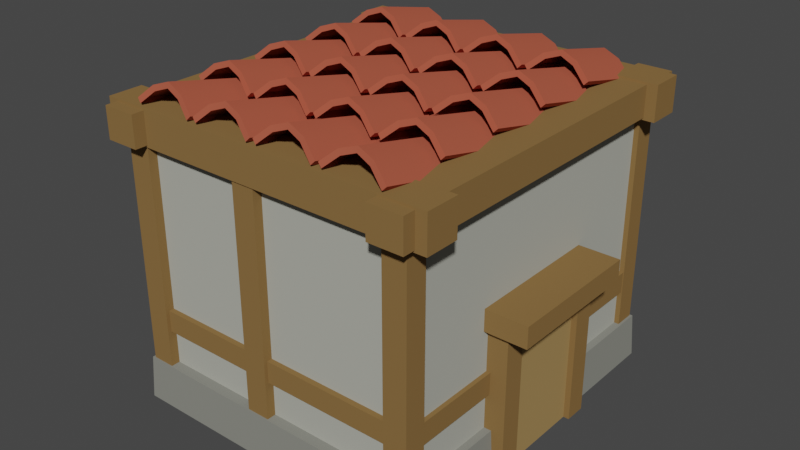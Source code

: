 # Source: Houses_SecondAge_3_Level1.blend  (saved by Blender 3.0.42; exported with 4.5.12 LTS)
import bpy
from mathutils import Matrix  # noqa: F401  (used for matrix-valued properties, if any)

bpy.ops.wm.read_factory_settings(use_empty=True)
scene = bpy.context.scene
scene.name = 'Scene'

# ---- collections
col_collection = bpy.data.collections.new('Collection'); scene.collection.children.link(col_collection)

# ---- materials (node trees are filled in below, after node groups)
mat_main = bpy.data.materials.new('Main')
mat_main.alpha_threshold = 0.0
mat_main.use_transparent_shadow = False
mat_main.diffuse_color = (0.4385, 0.09992, 0.05886, 1.0)
mat_main.roughness = 0.5
mat_walls = bpy.data.materials.new('Walls')
mat_walls.alpha_threshold = 0.0
mat_walls.use_transparent_shadow = False
mat_walls.diffuse_color = (0.4352, 0.4385, 0.3826, 1.0)
mat_walls.roughness = 0.5
mat_stone = bpy.data.materials.new('Stone')
mat_stone.alpha_threshold = 0.0
mat_stone.use_transparent_shadow = False
mat_stone.diffuse_color = (0.2444, 0.2462, 0.2155, 1.0)
mat_stone.roughness = 0.5
mat_wood = bpy.data.materials.new('Wood')
mat_wood.alpha_threshold = 0.0
mat_wood.use_transparent_shadow = False
mat_wood.diffuse_color = (0.2462, 0.1444, 0.0538, 1.0)
mat_wood.roughness = 0.5
mat_wood_light = bpy.data.materials.new('Wood_Light')
mat_wood_light.alpha_threshold = 0.0
mat_wood_light.use_transparent_shadow = False
mat_wood_light.diffuse_color = (0.3757, 0.2432, 0.09746, 1.0)
mat_wood_light.roughness = 0.5

# ---- node groups
ng_auto_smooth = bpy.data.node_groups.new('Auto Smooth', 'GeometryNodeTree')
_s = ng_auto_smooth.interface.new_socket(name='Geometry', in_out='OUTPUT', socket_type='NodeSocketGeometry')
_s = ng_auto_smooth.interface.new_socket(name='Geometry', in_out='INPUT', socket_type='NodeSocketGeometry')
_s = ng_auto_smooth.interface.new_socket(name='Angle', in_out='INPUT', socket_type='NodeSocketFloat')
_s.subtype = 'ANGLE'
_s.min_value = 0.0
_s.max_value = 3.142
ng_auto_smooth.is_modifier = True
_N = ng_auto_smooth.nodes; _L = ng_auto_smooth.links
n0 = _N.new('NodeGroupOutput'); n0.name = 'Group Output'; n0.location = (480, -100)
n1 = _N.new('NodeGroupInput'); n1.name = 'Group Input'; n1.location = (-420, -300)
n2 = _N.new('NodeGroupInput'); n2.name = 'Group Input.001'; n2.location = (-60, -100)
n3 = _N.new('GeometryNodeSetShadeSmooth'); n3.name = 'Set Shade Smooth'; n3.location = (120, -100)
n3.domain = 'EDGE'
n4 = _N.new('GeometryNodeSetShadeSmooth'); n4.name = 'Set Shade Smooth.001'; n4.location = (300, -100)
n5 = _N.new('GeometryNodeInputMeshEdgeAngle'); n5.name = 'Edge Angle'; n5.location = (-420, -220)
n6 = _N.new('GeometryNodeInputEdgeSmooth'); n6.name = 'Is Edge Smooth'; n6.location = (-60, -160)
n7 = _N.new('GeometryNodeInputShadeSmooth'); n7.name = 'Is Face Smooth'; n7.location = (-240, -340)
n8 = _N.new('FunctionNodeBooleanMath'); n8.name = 'Boolean Math'; n8.location = (-60, -220)
n9 = _N.new('FunctionNodeCompare'); n9.name = 'Compare'; n9.location = (-240, -180)
n9.operation = 'LESS_EQUAL'
_L.new(n5.outputs[0], n9.inputs[0])
_L.new(n4.outputs[0], n0.inputs[0])
_L.new(n1.outputs[1], n9.inputs[1])
_L.new(n9.outputs[0], n8.inputs[0])
_L.new(n7.outputs[0], n8.inputs[1])
_L.new(n2.outputs[0], n3.inputs[0])
_L.new(n6.outputs[0], n3.inputs[1])
_L.new(n3.outputs[0], n4.inputs[0])
_L.new(n8.outputs[0], n3.inputs[2])
n0.is_active_output = True

# ---- material node trees

# ---- world
world_world = bpy.data.worlds.new('World'); scene.world = world_world
world_world.use_nodes = True; world_world.node_tree.nodes.clear()
_N = world_world.node_tree.nodes; _L = world_world.node_tree.links
n0 = _N.new('ShaderNodeOutputWorld'); n0.name = 'World Output'; n0.location = (300, 300)
n1 = _N.new('ShaderNodeBackground'); n1.name = 'Background'; n1.location = (10, 300)
n1.inputs[0].default_value = (0.05088, 0.05088, 0.05088, 1.0)
_L.new(n1.outputs[0], n0.inputs[0])
n0.is_active_output = True
world_world.color = (0.05088, 0.05088, 0.05088)
world_world.use_sun_shadow = False
world_world.sun_shadow_jitter_overblur = 0.0

# ---- meshes
me_cube_005 = bpy.data.meshes.new('Cube.005')
me_cube_005.from_pydata([(0.5894, 0.1459, 0.4889), (0.02832, 0.1459, 0.4889), (0.5894, 0.1531, 0.531), (0.02832, 0.1531, 0.531), (0.04565, 0.16, 0.05571), (0.04565, 0.16, 0.5028), (0.572, 0.16, 0.05571), (0.572, 0.16, 0.5028), (0.03227, 0.1414, 0.08125), (0.5854, 0.1414, 0.08125), (0.02734, 0.1381, 0.001531), (0.5903, 0.1381, 0.001531), (0.02832, 0.457, 0.488), (0.5894, 0.457, 0.488), (0.02832, 0.457, 0.531), (0.5894, 0.457, 0.531), (0.5894, 0.7681, 0.4889), (0.02832, 0.7681, 0.4889), (0.5894, 0.7609, 0.531), (0.02832, 0.7609, 0.531), (0.04565, 0.754, 0.05571), (0.04565, 0.754, 0.5028), (0.572, 0.754, 0.05571), (0.572, 0.754, 0.5028), (0.04565, 0.457, 0.05571), (0.04565, 0.457, 0.5028), (0.572, 0.457, 0.05571), (0.572, 0.457, 0.5028), (0.03227, 0.7726, 0.08125), (0.5854, 0.7726, 0.08125), (0.02734, 0.7759, 0.001531), (0.5903, 0.7759, 0.001531), (0.03227, 0.457, 0.08125), (0.5854, 0.457, 0.08125), (0.02734, 0.457, 0.001531), (0.5903, 0.457, 0.001531), (0.009447, 0.341, 0.2732), (0.009447, 0.341, 0.001981), (0.009447, 0.3796, 0.2732), (0.009447, 0.3796, 0.001981), (0.05084, 0.341, 0.2732), (0.05084, 0.341, 0.001981), (0.05084, 0.3796, 0.2732), (0.05084, 0.3796, 0.001981), (-0.02941, 0.3305, 0.297), (0.06355, 0.3305, 0.297), (-0.02941, 0.3305, 0.2588), (0.06355, 0.3305, 0.2588), (0.6082, 0.341, 0.2732), (0.6082, 0.341, 0.001981), (0.6082, 0.3796, 0.2732), (0.6082, 0.3796, 0.001981), (0.5668, 0.341, 0.2732), (0.5668, 0.341, 0.001981), (0.5668, 0.3796, 0.2732), (0.5668, 0.3796, 0.001981), (0.6471, 0.3305, 0.297), (0.5541, 0.3305, 0.297), (0.6471, 0.3305, 0.2588), (0.5541, 0.3305, 0.2588), (0.009447, 0.573, 0.2732), (0.009447, 0.573, 0.001981), (0.009447, 0.5344, 0.2732), (0.009447, 0.5344, 0.001981), (0.05084, 0.573, 0.2732), (0.05084, 0.573, 0.001981), (0.05084, 0.5344, 0.2732), (0.05084, 0.5344, 0.001981), (-0.02941, 0.5835, 0.297), (-0.02941, 0.457, 0.297), (0.06355, 0.5835, 0.297), (0.06355, 0.457, 0.297), (-0.02941, 0.5835, 0.2588), (-0.02941, 0.457, 0.2588), (0.06355, 0.5835, 0.2588), (0.06355, 0.457, 0.2588), (0.6082, 0.573, 0.2732), (0.6082, 0.573, 0.001981), (0.6082, 0.5344, 0.2732), (0.6082, 0.5344, 0.001981), (0.5668, 0.573, 0.2732), (0.5668, 0.573, 0.001981), (0.5668, 0.5344, 0.2732), (0.5668, 0.5344, 0.001981), (0.6471, 0.5835, 0.297), (0.6471, 0.457, 0.297), (0.5541, 0.5835, 0.297), (0.5541, 0.457, 0.297), (0.6471, 0.5835, 0.2588), (0.6471, 0.457, 0.2588), (0.5541, 0.5835, 0.2588), (0.5541, 0.457, 0.2588), (0.03663, 0.1436, 0.5068), (0.03663, 0.1436, 0.04751), (0.03663, 0.1826, 0.5068), (0.03663, 0.1826, 0.04751), (0.07845, 0.1436, 0.5068), (0.07845, 0.1436, 0.04751), (0.07845, 0.1826, 0.5068), (0.07845, 0.1826, 0.04751), (0.01983, 0.3737, 0.2622), (0.01983, 0.3737, 0.001981), (0.05253, 0.3737, 0.2622), (0.05253, 0.3737, 0.001981), (0.0217, 0.1187, 0.4793), (0.0217, 0.1187, 0.535), (0.08275, 0.1187, 0.4793), (0.08275, 0.1187, 0.535), (0.002442, 0.1408, 0.5387), (0.002442, 0.1408, 0.4756), (0.002442, 0.2018, 0.5387), (0.002442, 0.2018, 0.4756), (0.03817, 0.1736, 0.1458), (0.03817, 0.3502, 0.1458), (0.03817, 0.1736, 0.1848), (0.03817, 0.3502, 0.1848), (0.07998, 0.1736, 0.1458), (0.07998, 0.3502, 0.1458), (0.07998, 0.1736, 0.1848), (0.07998, 0.3502, 0.1848), (0.0719, 0.1503, 0.1458), (0.0719, 0.1503, 0.1848), (0.0719, 0.1921, 0.1458), (0.0719, 0.1921, 0.1848), (0.2629, 0.1436, 0.5068), (0.2629, 0.1436, 0.04751), (0.2629, 0.1826, 0.5068), (0.2629, 0.1826, 0.04751), (0.3047, 0.1436, 0.5068), (0.3047, 0.1436, 0.04751), (0.3047, 0.1826, 0.5068), (0.3047, 0.1826, 0.04751), (0.581, 0.1436, 0.5068), (0.581, 0.1436, 0.04751), (0.581, 0.1826, 0.5068), (0.581, 0.1826, 0.04751), (0.5392, 0.1436, 0.5068), (0.5392, 0.1436, 0.04751), (0.5392, 0.1826, 0.5068), (0.5392, 0.1826, 0.04751), (0.5978, 0.3737, 0.2622), (0.5978, 0.3737, 0.001981), (0.5652, 0.3737, 0.2622), (0.5652, 0.3737, 0.001981), (0.596, 0.1187, 0.4793), (0.596, 0.1187, 0.535), (0.5349, 0.1187, 0.4793), (0.5349, 0.1187, 0.535), (0.6152, 0.1408, 0.5387), (0.6152, 0.1408, 0.4756), (0.6152, 0.2018, 0.5387), (0.6152, 0.2018, 0.4756), (0.5795, 0.1736, 0.1458), (0.5795, 0.3502, 0.1458), (0.5795, 0.1736, 0.1848), (0.5795, 0.3502, 0.1848), (0.5377, 0.1736, 0.1458), (0.5377, 0.3502, 0.1458), (0.5377, 0.1736, 0.1848), (0.5377, 0.3502, 0.1848), (0.5458, 0.1503, 0.1458), (0.5458, 0.1503, 0.1848), (0.5458, 0.1921, 0.1458), (0.5458, 0.1921, 0.1848), (0.03663, 0.7704, 0.5068), (0.03663, 0.7704, 0.04751), (0.03663, 0.7314, 0.5068), (0.03663, 0.7314, 0.04751), (0.07845, 0.7704, 0.5068), (0.07845, 0.7704, 0.04751), (0.07845, 0.7314, 0.5068), (0.07845, 0.7314, 0.04751), (0.01983, 0.5403, 0.2622), (0.01983, 0.5403, 0.001981), (0.01983, 0.457, 0.2622), (0.01983, 0.457, 0.001981), (0.05253, 0.5403, 0.2622), (0.05253, 0.5403, 0.001981), (0.05253, 0.457, 0.2622), (0.05253, 0.457, 0.001981), (0.0217, 0.7952, 0.4793), (0.0217, 0.457, 0.4793), (0.0217, 0.7952, 0.535), (0.0217, 0.457, 0.535), (0.08275, 0.7952, 0.4793), (0.08275, 0.457, 0.4793), (0.08275, 0.7952, 0.535), (0.08275, 0.457, 0.535), (0.002442, 0.7732, 0.5387), (0.002442, 0.7732, 0.4756), (0.002442, 0.7122, 0.5387), (0.002442, 0.7122, 0.4756), (0.03817, 0.7404, 0.1458), (0.03817, 0.5638, 0.1458), (0.03817, 0.7404, 0.1848), (0.03817, 0.5638, 0.1848), (0.07998, 0.7404, 0.1458), (0.07998, 0.5638, 0.1458), (0.07998, 0.7404, 0.1848), (0.07998, 0.5638, 0.1848), (0.0719, 0.7637, 0.1458), (0.0719, 0.7637, 0.1848), (0.0719, 0.7219, 0.1458), (0.0719, 0.7219, 0.1848), (0.2644, 0.7704, 0.5068), (0.2644, 0.7704, 0.04751), (0.2644, 0.7314, 0.5068), (0.2644, 0.7314, 0.04751), (0.3062, 0.7704, 0.5068), (0.3062, 0.7704, 0.04751), (0.3062, 0.7314, 0.5068), (0.3062, 0.7314, 0.04751), (0.581, 0.7704, 0.5068), (0.581, 0.7704, 0.04751), (0.581, 0.7314, 0.5068), (0.581, 0.7314, 0.04751), (0.5392, 0.7704, 0.5068), (0.5392, 0.7704, 0.04751), (0.5392, 0.7314, 0.5068), (0.5392, 0.7314, 0.04751), (0.5978, 0.5403, 0.2622), (0.5978, 0.5403, 0.001981), (0.5978, 0.457, 0.2622), (0.5978, 0.457, 0.001981), (0.5652, 0.5403, 0.2622), (0.5652, 0.5403, 0.001981), (0.5652, 0.457, 0.2622), (0.5652, 0.457, 0.001981), (0.596, 0.7952, 0.4793), (0.596, 0.457, 0.4793), (0.596, 0.7952, 0.535), (0.596, 0.457, 0.535), (0.5349, 0.7952, 0.4793), (0.5349, 0.457, 0.4793), (0.5349, 0.7952, 0.535), (0.5349, 0.457, 0.535), (0.6152, 0.7732, 0.5387), (0.6152, 0.7732, 0.4756), (0.6152, 0.7122, 0.5387), (0.6152, 0.7122, 0.4756), (0.5795, 0.7404, 0.1458), (0.5795, 0.5638, 0.1458), (0.5795, 0.7404, 0.1848), (0.5795, 0.5638, 0.1848), (0.5377, 0.7404, 0.1458), (0.5377, 0.5638, 0.1458), (0.5377, 0.7404, 0.1848), (0.5377, 0.5638, 0.1848), (0.5458, 0.7637, 0.1458), (0.5458, 0.7637, 0.1848), (0.5458, 0.7219, 0.1458), (0.5458, 0.7219, 0.1848), (0.02457, 0.482, 0.2691), (0.01329, 0.4814, 0.2691), (0.02458, 0.4807, 0.0004618), (0.0133, 0.4811, 0.0004618), (0.02472, 0.464, 0.2691), (0.01344, 0.4634, 0.2691), (0.01344, 0.4631, 0.0004618), (0.02473, 0.4626, 0.0004618), (0.02513, 0.4118, 0.2691), (0.01385, 0.4117, 0.2691), (0.02515, 0.4094, 0.0004618), (0.01387, 0.4093, 0.0004618), (0.02535, 0.3844, 0.2691), (0.01407, 0.3843, 0.2691), (0.01409, 0.382, 0.0004618), (0.02537, 0.382, 0.0004618), (0.01362, 0.4402, 0.0004618), (0.01362, 0.4406, 0.2691), (0.01347, 0.46, 0.0004618), (0.01346, 0.4604, 0.2691), (0.01384, 0.4135, 0.0004618), (0.01383, 0.414, 0.2691), (0.01364, 0.4384, 0.0004618), (0.01363, 0.439, 0.2691), (0.02372, 0.4406, 0.2691), (0.02372, 0.4402, 0.0004618), (0.02356, 0.4605, 0.2691), (0.02357, 0.4601, 0.0004618), (0.02393, 0.414, 0.2691), (0.02394, 0.4135, 0.0004618), (0.02373, 0.439, 0.2691), (0.02374, 0.4385, 0.0004618), (0.02513, 0.5094, 0.2691), (0.01385, 0.5094, 0.2691), (0.02515, 0.5074, 0.0004618), (0.01387, 0.5073, 0.0004618), (0.02535, 0.4855, 0.2691), (0.01407, 0.4854, 0.2691), (0.01409, 0.4834, 0.0004618), (0.02537, 0.4834, 0.0004618), (0.01384, 0.5109, 0.0004618), (0.01383, 0.5114, 0.2691), (0.01364, 0.5328, 0.0004618), (0.01363, 0.5332, 0.2691), (0.02393, 0.5114, 0.2691), (0.02394, 0.511, 0.0004618), (0.02373, 0.5333, 0.2691), (0.02374, 0.5328, 0.0004618), (0.06835, 0.7451, 0.5272), (0.06835, 0.6138, 0.5574), (0.184, 0.7453, 0.526), (0.184, 0.614, 0.5562), (0.09557, 0.754, 0.5504), (0.1566, 0.7542, 0.55), (0.1261, 0.7582, 0.5611), (0.1566, 0.6228, 0.5802), (0.09557, 0.6226, 0.5806), (0.1261, 0.6268, 0.5913), (0.06835, 0.6277, 0.5256), (0.06835, 0.4963, 0.5558), (0.184, 0.6279, 0.5244), (0.184, 0.4965, 0.5546), (0.09557, 0.6366, 0.5488), (0.1566, 0.6368, 0.5484), (0.1261, 0.6408, 0.5595), (0.1566, 0.5054, 0.5786), (0.09557, 0.5052, 0.579), (0.1261, 0.5094, 0.5897), (0.06835, 0.5103, 0.524), (0.06835, 0.3789, 0.5543), (0.184, 0.5105, 0.5228), (0.184, 0.3791, 0.553), (0.09557, 0.5192, 0.5472), (0.1566, 0.5194, 0.5468), (0.1261, 0.5234, 0.5579), (0.1566, 0.388, 0.577), (0.09557, 0.3878, 0.5774), (0.1261, 0.392, 0.5881), (0.06835, 0.3929, 0.5224), (0.06835, 0.2615, 0.5527), (0.184, 0.3931, 0.5212), (0.184, 0.2617, 0.5515), (0.09557, 0.4018, 0.5456), (0.1566, 0.402, 0.5452), (0.1261, 0.406, 0.5563), (0.1566, 0.2706, 0.5754), (0.09557, 0.2704, 0.5758), (0.1261, 0.2746, 0.5865), (0.06835, 0.2755, 0.5208), (0.06835, 0.1441, 0.5511), (0.184, 0.2757, 0.5196), (0.184, 0.1443, 0.5499), (0.09557, 0.2844, 0.544), (0.1566, 0.2845, 0.5436), (0.1261, 0.2885, 0.5547), (0.1566, 0.1532, 0.5738), (0.09557, 0.153, 0.5742), (0.1261, 0.1572, 0.5849), (0.1898, 0.7451, 0.5272), (0.1898, 0.6138, 0.5574), (0.3055, 0.7453, 0.526), (0.3055, 0.614, 0.5562), (0.217, 0.754, 0.5504), (0.278, 0.7542, 0.55), (0.2476, 0.7582, 0.5611), (0.278, 0.6228, 0.5802), (0.217, 0.6226, 0.5806), (0.2476, 0.6268, 0.5913), (0.1898, 0.6277, 0.5256), (0.1898, 0.4963, 0.5558), (0.3055, 0.6279, 0.5244), (0.3055, 0.4965, 0.5546), (0.217, 0.6366, 0.5488), (0.278, 0.6368, 0.5484), (0.2476, 0.6408, 0.5595), (0.278, 0.5054, 0.5786), (0.217, 0.5052, 0.579), (0.2476, 0.5094, 0.5897), (0.1898, 0.5103, 0.524), (0.1898, 0.3789, 0.5543), (0.3055, 0.5105, 0.5228), (0.3055, 0.3791, 0.553), (0.217, 0.5192, 0.5472), (0.278, 0.5194, 0.5468), (0.2476, 0.5234, 0.5579), (0.278, 0.388, 0.577), (0.217, 0.3878, 0.5774), (0.2476, 0.392, 0.5881), (0.1898, 0.3929, 0.5224), (0.1898, 0.2615, 0.5527), (0.3055, 0.3931, 0.5212), (0.3055, 0.2617, 0.5515), (0.217, 0.4018, 0.5456), (0.278, 0.402, 0.5452), (0.2476, 0.406, 0.5563), (0.278, 0.2706, 0.5754), (0.217, 0.2704, 0.5758), (0.2476, 0.2746, 0.5865), (0.1898, 0.2755, 0.5208), (0.1898, 0.1441, 0.5511), (0.3055, 0.2757, 0.5196), (0.3055, 0.1443, 0.5499), (0.217, 0.2844, 0.544), (0.278, 0.2845, 0.5436), (0.2476, 0.2885, 0.5547), (0.278, 0.1532, 0.5738), (0.217, 0.153, 0.5742), (0.2476, 0.1572, 0.5849), (0.3113, 0.7451, 0.5272), (0.3113, 0.6138, 0.5574), (0.427, 0.7453, 0.526), (0.427, 0.614, 0.5562), (0.3385, 0.754, 0.5504), (0.3995, 0.7542, 0.55), (0.3691, 0.7582, 0.5611), (0.3995, 0.6228, 0.5802), (0.3385, 0.6226, 0.5806), (0.3691, 0.6268, 0.5913), (0.3113, 0.6277, 0.5256), (0.3113, 0.4963, 0.5558), (0.427, 0.6279, 0.5244), (0.427, 0.4965, 0.5546), (0.3385, 0.6366, 0.5488), (0.3995, 0.6368, 0.5484), (0.3691, 0.6408, 0.5595), (0.3995, 0.5054, 0.5786), (0.3385, 0.5052, 0.579), (0.3691, 0.5094, 0.5897), (0.3113, 0.5103, 0.524), (0.3113, 0.3789, 0.5543), (0.427, 0.5105, 0.5228), (0.427, 0.3791, 0.553), (0.3385, 0.5192, 0.5472), (0.3995, 0.5194, 0.5468), (0.3691, 0.5234, 0.5579), (0.3995, 0.388, 0.577), (0.3385, 0.3878, 0.5774), (0.3691, 0.392, 0.5881), (0.3113, 0.3929, 0.5224), (0.3113, 0.2615, 0.5527), (0.427, 0.3931, 0.5212), (0.427, 0.2617, 0.5515), (0.3385, 0.4018, 0.5456), (0.3995, 0.402, 0.5452), (0.3691, 0.406, 0.5563), (0.3995, 0.2706, 0.5754), (0.3385, 0.2704, 0.5758), (0.3691, 0.2746, 0.5865), (0.3113, 0.2755, 0.5208), (0.3113, 0.1441, 0.5511), (0.427, 0.2757, 0.5196), (0.427, 0.1443, 0.5499), (0.3385, 0.2844, 0.544), (0.3995, 0.2845, 0.5436), (0.3691, 0.2885, 0.5547), (0.3995, 0.1532, 0.5738), (0.3385, 0.153, 0.5742), (0.3691, 0.1572, 0.5849), (0.4328, 0.7451, 0.5272), (0.4328, 0.6138, 0.5574), (0.5485, 0.7453, 0.526), (0.5485, 0.614, 0.5562), (0.46, 0.754, 0.5504), (0.521, 0.7542, 0.55), (0.4906, 0.7582, 0.5611), (0.521, 0.6228, 0.5802), (0.46, 0.6226, 0.5806), (0.4906, 0.6268, 0.5913), (0.4328, 0.6277, 0.5256), (0.4328, 0.4963, 0.5558), (0.5485, 0.6279, 0.5244), (0.5485, 0.4965, 0.5546), (0.46, 0.6366, 0.5488), (0.521, 0.6368, 0.5484), (0.4906, 0.6408, 0.5595), (0.521, 0.5054, 0.5786), (0.46, 0.5052, 0.579), (0.4906, 0.5094, 0.5897), (0.4328, 0.5103, 0.524), (0.4328, 0.3789, 0.5543), (0.5485, 0.5105, 0.5228), (0.5485, 0.3791, 0.553), (0.46, 0.5192, 0.5472), (0.521, 0.5194, 0.5468), (0.4906, 0.5234, 0.5579), (0.521, 0.388, 0.577), (0.46, 0.3878, 0.5774), (0.4906, 0.392, 0.5881), (0.4328, 0.3929, 0.5224), (0.4328, 0.2615, 0.5527), (0.5485, 0.3931, 0.5212), (0.5485, 0.2617, 0.5515), (0.46, 0.4018, 0.5456), (0.521, 0.402, 0.5452), (0.4906, 0.406, 0.5563), (0.521, 0.2706, 0.5754), (0.46, 0.2704, 0.5758), (0.4906, 0.2746, 0.5865), (0.4328, 0.2755, 0.5208), (0.4328, 0.1441, 0.5511), (0.5485, 0.2757, 0.5196), (0.5485, 0.1443, 0.5499), (0.46, 0.2844, 0.544), (0.521, 0.2845, 0.5436), (0.4906, 0.2885, 0.5547), (0.521, 0.1532, 0.5738), (0.46, 0.153, 0.5742), (0.4906, 0.1572, 0.5849), (0.07505, 0.7435, 0.52), (0.07505, 0.6121, 0.5502), (0.1773, 0.7437, 0.5188), (0.1773, 0.6123, 0.5491), (0.1007, 0.7521, 0.542), (0.1513, 0.7523, 0.5417), (0.1261, 0.756, 0.5513), (0.1512, 0.6209, 0.572), (0.1008, 0.6207, 0.5723), (0.1261, 0.6246, 0.5816), (0.07505, 0.6261, 0.5184), (0.07505, 0.4947, 0.5486), (0.1773, 0.6263, 0.5172), (0.1773, 0.4949, 0.5475), (0.1007, 0.6347, 0.5404), (0.1513, 0.6349, 0.5401), (0.1261, 0.6386, 0.5497), (0.1512, 0.5035, 0.5704), (0.1008, 0.5033, 0.5707), (0.1261, 0.5072, 0.58), (0.07505, 0.5086, 0.5168), (0.07505, 0.3773, 0.547), (0.1773, 0.5089, 0.5157), (0.1773, 0.3775, 0.5459), (0.1007, 0.5173, 0.5388), (0.1513, 0.5175, 0.5385), (0.1261, 0.5211, 0.5481), (0.1512, 0.3861, 0.5688), (0.1008, 0.3859, 0.5691), (0.1261, 0.3898, 0.5784), (0.07505, 0.3912, 0.5152), (0.07505, 0.2598, 0.5454), (0.1773, 0.3914, 0.5141), (0.1773, 0.2601, 0.5443), (0.1007, 0.3998, 0.5372), (0.1513, 0.4001, 0.5369), (0.1261, 0.4037, 0.5466), (0.1512, 0.2687, 0.5672), (0.1008, 0.2685, 0.5676), (0.1261, 0.2723, 0.5768), (0.07505, 0.2738, 0.5136), (0.07505, 0.1424, 0.5438), (0.1773, 0.274, 0.5125), (0.1773, 0.1426, 0.5427), (0.1007, 0.2824, 0.5356), (0.1513, 0.2826, 0.5353), (0.1261, 0.2863, 0.545), (0.1512, 0.1513, 0.5656), (0.1008, 0.1511, 0.566), (0.1261, 0.1549, 0.5752), (0.1965, 0.7435, 0.52), (0.1965, 0.6121, 0.5502), (0.2987, 0.7437, 0.5188), (0.2987, 0.6123, 0.5491), (0.2222, 0.7521, 0.542), (0.2728, 0.7523, 0.5417), (0.2475, 0.756, 0.5513), (0.2727, 0.6209, 0.572), (0.2223, 0.6207, 0.5723), (0.2476, 0.6246, 0.5816), (0.1965, 0.6261, 0.5184), (0.1965, 0.4947, 0.5486), (0.2987, 0.6263, 0.5172), (0.2987, 0.4949, 0.5475), (0.2222, 0.6347, 0.5404), (0.2728, 0.6349, 0.5401), (0.2475, 0.6386, 0.5497), (0.2727, 0.5035, 0.5704), (0.2223, 0.5033, 0.5707), (0.2476, 0.5072, 0.58), (0.1965, 0.5086, 0.5168), (0.1965, 0.3773, 0.547), (0.2987, 0.5089, 0.5157), (0.2987, 0.3775, 0.5459), (0.2222, 0.5173, 0.5388), (0.2728, 0.5175, 0.5385), (0.2475, 0.5211, 0.5481), (0.2727, 0.3861, 0.5688), (0.2223, 0.3859, 0.5691), (0.2476, 0.3898, 0.5784), (0.1965, 0.3912, 0.5152), (0.1965, 0.2598, 0.5454), (0.2987, 0.3914, 0.5141), (0.2987, 0.2601, 0.5443), (0.2222, 0.3998, 0.5372), (0.2728, 0.4001, 0.5369), (0.2475, 0.4037, 0.5466), (0.2727, 0.2687, 0.5672), (0.2223, 0.2685, 0.5676), (0.2476, 0.2723, 0.5768), (0.1965, 0.2738, 0.5136), (0.1965, 0.1424, 0.5438), (0.2987, 0.274, 0.5125), (0.2987, 0.1426, 0.5427), (0.2222, 0.2824, 0.5356), (0.2728, 0.2826, 0.5353), (0.2475, 0.2863, 0.545), (0.2727, 0.1513, 0.5656), (0.2223, 0.1511, 0.566), (0.2476, 0.1549, 0.5752), (0.318, 0.7435, 0.52), (0.318, 0.6121, 0.5502), (0.4202, 0.7437, 0.5188), (0.4202, 0.6123, 0.5491), (0.3436, 0.7521, 0.542), (0.3943, 0.7523, 0.5417), (0.369, 0.756, 0.5513), (0.3942, 0.6209, 0.572), (0.3438, 0.6207, 0.5723), (0.369, 0.6246, 0.5816), (0.318, 0.6261, 0.5184), (0.318, 0.4947, 0.5486), (0.4202, 0.6263, 0.5172), (0.4202, 0.4949, 0.5475), (0.3436, 0.6347, 0.5404), (0.3943, 0.6349, 0.5401), (0.369, 0.6386, 0.5497), (0.3942, 0.5035, 0.5704), (0.3438, 0.5033, 0.5707), (0.369, 0.5072, 0.58), (0.318, 0.5086, 0.5168), (0.318, 0.3773, 0.547), (0.4202, 0.5089, 0.5157), (0.4202, 0.3775, 0.5459), (0.3436, 0.5173, 0.5388), (0.3943, 0.5175, 0.5385), (0.369, 0.5211, 0.5481), (0.3942, 0.3861, 0.5688), (0.3438, 0.3859, 0.5691), (0.369, 0.3898, 0.5784), (0.318, 0.3912, 0.5152), (0.318, 0.2598, 0.5454), (0.4202, 0.3914, 0.5141), (0.4202, 0.2601, 0.5443), (0.3436, 0.3998, 0.5372), (0.3943, 0.4001, 0.5369), (0.369, 0.4037, 0.5466), (0.3942, 0.2687, 0.5672), (0.3438, 0.2685, 0.5676), (0.369, 0.2723, 0.5768), (0.318, 0.2738, 0.5136), (0.318, 0.1424, 0.5438), (0.4202, 0.274, 0.5125), (0.4202, 0.1426, 0.5427), (0.3436, 0.2824, 0.5356), (0.3943, 0.2826, 0.5353), (0.369, 0.2863, 0.545), (0.3942, 0.1513, 0.5656), (0.3438, 0.1511, 0.566), (0.369, 0.1549, 0.5752), (0.4395, 0.7435, 0.52), (0.4395, 0.6121, 0.5502), (0.5417, 0.7437, 0.5188), (0.5417, 0.6123, 0.5491), (0.4651, 0.7521, 0.542), (0.5158, 0.7523, 0.5417), (0.4905, 0.756, 0.5513), (0.5156, 0.6209, 0.572), (0.4653, 0.6207, 0.5723), (0.4905, 0.6246, 0.5816), (0.4395, 0.6261, 0.5184), (0.4395, 0.4947, 0.5486), (0.5417, 0.6263, 0.5172), (0.5417, 0.4949, 0.5475), (0.4651, 0.6347, 0.5404), (0.5158, 0.6349, 0.5401), (0.4905, 0.6386, 0.5497), (0.5156, 0.5035, 0.5704), (0.4653, 0.5033, 0.5707), (0.4905, 0.5072, 0.58), (0.4395, 0.5086, 0.5168), (0.4395, 0.3773, 0.547), (0.5417, 0.5089, 0.5157), (0.5417, 0.3775, 0.5459), (0.4651, 0.5173, 0.5388), (0.5158, 0.5175, 0.5385), (0.4905, 0.5211, 0.5481), (0.5156, 0.3861, 0.5688), (0.4653, 0.3859, 0.5691), (0.4905, 0.3898, 0.5784), (0.4395, 0.3912, 0.5152), (0.4395, 0.2598, 0.5454), (0.5417, 0.3914, 0.5141), (0.5417, 0.2601, 0.5443), (0.4651, 0.3998, 0.5372), (0.5158, 0.4001, 0.5369), (0.4905, 0.4037, 0.5466), (0.5156, 0.2687, 0.5672), (0.4653, 0.2685, 0.5676), (0.4905, 0.2723, 0.5768), (0.4395, 0.2738, 0.5136), (0.4395, 0.1424, 0.5438), (0.5417, 0.274, 0.5125), (0.5417, 0.1426, 0.5427), (0.4651, 0.2824, 0.5356), (0.5158, 0.2826, 0.5353), (0.4905, 0.2863, 0.545), (0.5156, 0.1513, 0.5656), (0.4653, 0.1511, 0.566), (0.4905, 0.1549, 0.5752)], [], [(14, 3, 2, 15), (15, 2, 0, 13), (12, 1, 3, 14), (13, 0, 1, 12), (26, 27, 7, 6), (6, 7, 5, 4), (24, 26, 6, 4), (4, 5, 25, 24), (34, 35, 11, 10), (33, 9, 11, 35), (9, 8, 10, 11), (32, 8, 9, 33), (8, 32, 34, 10), (1, 0, 2, 3), (14, 15, 18, 19), (15, 13, 16, 18), (12, 14, 19, 17), (13, 12, 17, 16), (26, 22, 23, 27), (22, 20, 21, 23), (24, 20, 22, 26), (20, 24, 25, 21), (34, 30, 31, 35), (33, 35, 31, 29), (29, 31, 30, 28), (32, 33, 29, 28), (28, 30, 34, 32), (17, 19, 18, 16), (37, 36, 38, 39), (41, 43, 42, 40), (39, 43, 41, 37), (37, 41, 40, 36), (36, 40, 42, 38), (38, 42, 43, 39), (44, 45, 71, 69), (46, 73, 75, 47), (45, 47, 75, 71), (44, 46, 47, 45), (69, 73, 46, 44), (49, 51, 50, 48), (53, 52, 54, 55), (51, 49, 53, 55), (49, 48, 52, 53), (48, 50, 54, 52), (50, 51, 55, 54), (56, 85, 87, 57), (58, 59, 91, 89), (57, 87, 91, 59), (56, 57, 59, 58), (85, 56, 58, 89), (61, 63, 62, 60), (65, 64, 66, 67), (63, 61, 65, 67), (61, 60, 64, 65), (60, 62, 66, 64), (62, 63, 67, 66), (68, 69, 71, 70), (72, 74, 75, 73), (70, 71, 75, 74), (68, 70, 74, 72), (69, 68, 72, 73), (77, 76, 78, 79), (81, 83, 82, 80), (79, 83, 81, 77), (77, 81, 80, 76), (76, 80, 82, 78), (78, 82, 83, 79), (84, 86, 87, 85), (88, 89, 91, 90), (86, 90, 91, 87), (84, 88, 90, 86), (85, 89, 88, 84), (93, 92, 94, 95), (97, 99, 98, 96), (95, 99, 97, 93), (93, 97, 96, 92), (92, 96, 98, 94), (94, 98, 99, 95), (101, 100, 174, 175), (103, 179, 178, 102), (175, 179, 103, 101), (101, 103, 102, 100), (100, 102, 178, 174), (181, 104, 105, 183), (185, 187, 107, 106), (181, 185, 106, 104), (105, 107, 187, 183), (160, 161, 121, 120), (105, 104, 106, 107), (151, 149, 109, 111), (148, 150, 110, 108), (110, 111, 109, 108), (113, 112, 114, 115), (117, 119, 118, 116), (113, 117, 116, 112), (114, 118, 119, 115), (162, 122, 123, 163), (160, 120, 122, 162), (121, 161, 163, 123), (237, 189, 188, 236), (150, 151, 111, 110), (125, 124, 126, 127), (129, 131, 130, 128), (127, 131, 129, 125), (125, 129, 128, 124), (124, 128, 130, 126), (126, 130, 131, 127), (133, 135, 134, 132), (137, 136, 138, 139), (135, 133, 137, 139), (133, 132, 136, 137), (132, 134, 138, 136), (134, 135, 139, 138), (141, 223, 222, 140), (143, 142, 226, 227), (223, 141, 143, 227), (141, 140, 142, 143), (140, 222, 226, 142), (229, 231, 145, 144), (233, 146, 147, 235), (229, 144, 146, 233), (145, 231, 235, 147), (145, 147, 146, 144), (150, 148, 149, 151), (153, 155, 154, 152), (157, 156, 158, 159), (153, 152, 156, 157), (154, 155, 159, 158), (165, 167, 166, 164), (169, 168, 170, 171), (167, 165, 169, 171), (165, 164, 168, 169), (164, 166, 170, 168), (166, 167, 171, 170), (173, 175, 174, 172), (177, 176, 178, 179), (175, 173, 177, 179), (173, 172, 176, 177), (172, 174, 178, 176), (181, 183, 182, 180), (185, 184, 186, 187), (181, 180, 184, 185), (182, 183, 187, 186), (248, 200, 201, 249), (182, 186, 184, 180), (239, 191, 189, 237), (236, 188, 190, 238), (190, 188, 189, 191), (193, 195, 194, 192), (197, 196, 198, 199), (193, 192, 196, 197), (194, 195, 199, 198), (250, 251, 203, 202), (248, 250, 202, 200), (203, 251, 249, 201), (238, 190, 191, 239), (205, 207, 206, 204), (209, 208, 210, 211), (207, 205, 209, 211), (205, 204, 208, 209), (204, 206, 210, 208), (206, 207, 211, 210), (213, 212, 214, 215), (217, 219, 218, 216), (215, 219, 217, 213), (213, 217, 216, 212), (212, 216, 218, 214), (214, 218, 219, 215), (221, 220, 222, 223), (225, 227, 226, 224), (223, 227, 225, 221), (221, 225, 224, 220), (220, 224, 226, 222), (229, 228, 230, 231), (233, 235, 234, 232), (229, 233, 232, 228), (230, 234, 235, 231), (230, 228, 232, 234), (238, 239, 237, 236), (241, 240, 242, 243), (245, 247, 246, 244), (241, 245, 244, 240), (242, 246, 247, 243), (149, 148, 108, 109), (254, 255, 253, 252), (259, 256, 257, 258), (255, 258, 257, 253), (262, 263, 261, 260), (267, 264, 265, 266), (263, 266, 265, 261), (269, 271, 270, 268), (273, 275, 274, 272), (268, 277, 276, 269), (275, 282, 283, 274), (271, 278, 279, 270), (272, 281, 280, 273), (286, 287, 285, 284), (291, 288, 289, 290), (287, 290, 289, 285), (293, 295, 294, 292), (295, 298, 299, 294), (292, 297, 296, 293), (305, 307, 303, 302), (307, 305, 306, 309), (309, 306, 304, 308), (300, 301, 308, 304), (315, 317, 313, 312), (317, 315, 316, 319), (319, 316, 314, 318), (310, 311, 318, 314), (325, 327, 323, 322), (327, 325, 326, 329), (329, 326, 324, 328), (320, 321, 328, 324), (335, 337, 333, 332), (337, 335, 336, 339), (339, 336, 334, 338), (330, 331, 338, 334), (345, 347, 343, 342), (347, 345, 346, 349), (349, 346, 344, 348), (340, 341, 348, 344), (355, 357, 353, 352), (357, 355, 356, 359), (359, 356, 354, 358), (350, 351, 358, 354), (365, 367, 363, 362), (367, 365, 366, 369), (369, 366, 364, 368), (360, 361, 368, 364), (375, 377, 373, 372), (377, 375, 376, 379), (379, 376, 374, 378), (370, 371, 378, 374), (385, 387, 383, 382), (387, 385, 386, 389), (389, 386, 384, 388), (380, 381, 388, 384), (395, 397, 393, 392), (397, 395, 396, 399), (399, 396, 394, 398), (390, 391, 398, 394), (405, 407, 403, 402), (407, 405, 406, 409), (409, 406, 404, 408), (400, 401, 408, 404), (415, 417, 413, 412), (417, 415, 416, 419), (419, 416, 414, 418), (410, 411, 418, 414), (425, 427, 423, 422), (427, 425, 426, 429), (429, 426, 424, 428), (420, 421, 428, 424), (435, 437, 433, 432), (437, 435, 436, 439), (439, 436, 434, 438), (430, 431, 438, 434), (445, 447, 443, 442), (447, 445, 446, 449), (449, 446, 444, 448), (440, 441, 448, 444), (455, 457, 453, 452), (457, 455, 456, 459), (459, 456, 454, 458), (450, 451, 458, 454), (465, 467, 463, 462), (467, 465, 466, 469), (469, 466, 464, 468), (460, 461, 468, 464), (475, 477, 473, 472), (477, 475, 476, 479), (479, 476, 474, 478), (470, 471, 478, 474), (485, 487, 483, 482), (487, 485, 486, 489), (489, 486, 484, 488), (480, 481, 488, 484), (495, 497, 493, 492), (497, 495, 496, 499), (499, 496, 494, 498), (490, 491, 498, 494), (301, 300, 500, 501), (302, 303, 503, 502), (307, 309, 509, 507), (306, 305, 505, 506), (309, 308, 508, 509), (304, 306, 506, 504), (300, 304, 504, 500), (308, 301, 501, 508), (305, 302, 502, 505), (303, 307, 507, 503), (311, 310, 510, 511), (312, 313, 513, 512), (317, 319, 519, 517), (316, 315, 515, 516), (319, 318, 518, 519), (314, 316, 516, 514), (310, 314, 514, 510), (318, 311, 511, 518), (315, 312, 512, 515), (313, 317, 517, 513), (321, 320, 520, 521), (322, 323, 523, 522), (327, 329, 529, 527), (326, 325, 525, 526), (329, 328, 528, 529), (324, 326, 526, 524), (320, 324, 524, 520), (328, 321, 521, 528), (325, 322, 522, 525), (323, 327, 527, 523), (331, 330, 530, 531), (332, 333, 533, 532), (337, 339, 539, 537), (336, 335, 535, 536), (339, 338, 538, 539), (334, 336, 536, 534), (330, 334, 534, 530), (338, 331, 531, 538), (335, 332, 532, 535), (333, 337, 537, 533), (341, 340, 540, 541), (342, 343, 543, 542), (347, 349, 549, 547), (346, 345, 545, 546), (349, 348, 548, 549), (344, 346, 546, 544), (340, 344, 544, 540), (348, 341, 541, 548), (345, 342, 542, 545), (343, 347, 547, 543), (351, 350, 550, 551), (352, 353, 553, 552), (357, 359, 559, 557), (356, 355, 555, 556), (359, 358, 558, 559), (354, 356, 556, 554), (350, 354, 554, 550), (358, 351, 551, 558), (355, 352, 552, 555), (353, 357, 557, 553), (361, 360, 560, 561), (362, 363, 563, 562), (367, 369, 569, 567), (366, 365, 565, 566), (369, 368, 568, 569), (364, 366, 566, 564), (360, 364, 564, 560), (368, 361, 561, 568), (365, 362, 562, 565), (363, 367, 567, 563), (371, 370, 570, 571), (372, 373, 573, 572), (377, 379, 579, 577), (376, 375, 575, 576), (379, 378, 578, 579), (374, 376, 576, 574), (370, 374, 574, 570), (378, 371, 571, 578), (375, 372, 572, 575), (373, 377, 577, 573), (381, 380, 580, 581), (382, 383, 583, 582), (387, 389, 589, 587), (386, 385, 585, 586), (389, 388, 588, 589), (384, 386, 586, 584), (380, 384, 584, 580), (388, 381, 581, 588), (385, 382, 582, 585), (383, 387, 587, 583), (391, 390, 590, 591), (392, 393, 593, 592), (397, 399, 599, 597), (396, 395, 595, 596), (399, 398, 598, 599), (394, 396, 596, 594), (390, 394, 594, 590), (398, 391, 591, 598), (395, 392, 592, 595), (393, 397, 597, 593), (401, 400, 600, 601), (402, 403, 603, 602), (407, 409, 609, 607), (406, 405, 605, 606), (409, 408, 608, 609), (404, 406, 606, 604), (400, 404, 604, 600), (408, 401, 601, 608), (405, 402, 602, 605), (403, 407, 607, 603), (411, 410, 610, 611), (412, 413, 613, 612), (417, 419, 619, 617), (416, 415, 615, 616), (419, 418, 618, 619), (414, 416, 616, 614), (410, 414, 614, 610), (418, 411, 611, 618), (415, 412, 612, 615), (413, 417, 617, 613), (421, 420, 620, 621), (422, 423, 623, 622), (427, 429, 629, 627), (426, 425, 625, 626), (429, 428, 628, 629), (424, 426, 626, 624), (420, 424, 624, 620), (428, 421, 621, 628), (425, 422, 622, 625), (423, 427, 627, 623), (431, 430, 630, 631), (432, 433, 633, 632), (437, 439, 639, 637), (436, 435, 635, 636), (439, 438, 638, 639), (434, 436, 636, 634), (430, 434, 634, 630), (438, 431, 631, 638), (435, 432, 632, 635), (433, 437, 637, 633), (441, 440, 640, 641), (442, 443, 643, 642), (447, 449, 649, 647), (446, 445, 645, 646), (449, 448, 648, 649), (444, 446, 646, 644), (440, 444, 644, 640), (448, 441, 641, 648), (445, 442, 642, 645), (443, 447, 647, 643), (451, 450, 650, 651), (452, 453, 653, 652), (457, 459, 659, 657), (456, 455, 655, 656), (459, 458, 658, 659), (454, 456, 656, 654), (450, 454, 654, 650), (458, 451, 651, 658), (455, 452, 652, 655), (453, 457, 657, 653), (461, 460, 660, 661), (462, 463, 663, 662), (467, 469, 669, 667), (466, 465, 665, 666), (469, 468, 668, 669), (464, 466, 666, 664), (460, 464, 664, 660), (468, 461, 661, 668), (465, 462, 662, 665), (463, 467, 667, 663), (471, 470, 670, 671), (472, 473, 673, 672), (477, 479, 679, 677), (476, 475, 675, 676), (479, 478, 678, 679), (474, 476, 676, 674), (470, 474, 674, 670), (478, 471, 671, 678), (475, 472, 672, 675), (473, 477, 677, 673), (481, 480, 680, 681), (482, 483, 683, 682), (487, 489, 689, 687), (486, 485, 685, 686), (489, 488, 688, 689), (484, 486, 686, 684), (480, 484, 684, 680), (488, 481, 681, 688), (485, 482, 682, 685), (483, 487, 687, 683), (491, 490, 690, 691), (492, 493, 693, 692), (497, 499, 699, 697), (496, 495, 695, 696), (499, 498, 698, 699), (494, 496, 696, 694), (490, 494, 694, 690), (498, 491, 691, 698), (495, 492, 692, 695), (493, 497, 697, 693)])
me_cube_005.polygons.foreach_set('use_smooth', [0, 0, 0, 0, 0, 0, 0, 0, 0, 0, 0, 0, 0, 0, 0, 0, 0, 0, 0, 0, 0, 0, 0, 0, 0, 0, 0, 0, 0, 0, 0, 0, 0, 0, 0, 0, 0, 0, 0, 0, 0, 0, 0, 0, 0, 0, 0, 0, 0, 0, 0, 0, 0, 0, 0, 0, 0, 0, 0, 0, 0, 0, 0, 0, 0, 0, 0, 0, 0, 0, 0, 0, 0, 0, 0, 0, 0, 0, 0, 0, 0, 0, 0, 0, 0, 0, 0, 0, 0, 0, 0, 0, 0, 0, 0, 0, 0, 0, 0, 0, 0, 0, 0, 0, 0, 0, 0, 0, 0, 0, 0, 0, 0, 0, 0, 0, 0, 0, 0, 0, 0, 0, 0, 0, 0, 0, 0, 0, 0, 0, 0, 0, 0, 0, 0, 0, 0, 0, 0, 0, 0, 0, 0, 0, 0, 0, 0, 0, 0, 0, 0, 0, 0, 0, 0, 0, 0, 0, 0, 0, 0, 0, 0, 0, 0, 0, 0, 0, 0, 0, 0, 0, 0, 0, 0, 0, 0, 0, 0, 0, 0, 0, 0, 0, 1, 1, 1, 1, 1, 1, 1, 1, 1, 1, 1, 1, 1, 1, 1, 1, 1, 1, 1, 1, 1, 1, 1, 1, 1, 1, 1, 1, 1, 1, 1, 1, 1, 1, 1, 1, 1, 1, 1, 1, 1, 1, 1, 1, 1, 1, 1, 1, 1, 1, 1, 1, 1, 1, 1, 1, 1, 1, 1, 1, 1, 1, 1, 1, 1, 1, 1, 1, 1, 1, 1, 1, 1, 1, 1, 1, 1, 1, 1, 1, 1, 1, 1, 1, 1, 1, 1, 1, 1, 1, 1, 1, 1, 1, 1, 1, 1, 1, 1, 1, 1, 1, 1, 1, 1, 1, 1, 1, 1, 1, 1, 1, 1, 1, 1, 1, 1, 1, 1, 1, 1, 1, 1, 1, 1, 1, 1, 1, 1, 1, 1, 1, 1, 1, 1, 1, 1, 1, 1, 1, 1, 1, 1, 1, 1, 1, 1, 1, 1, 1, 1, 1, 1, 1, 1, 1, 1, 1, 1, 1, 1, 1, 1, 1, 1, 1, 1, 1, 1, 1, 1, 1, 1, 1, 1, 1, 1, 1, 1, 1, 1, 1, 1, 1, 1, 1, 1, 1, 1, 1, 1, 1, 1, 1, 1, 1, 1, 1, 1, 1, 1, 1, 1, 1, 1, 1, 1, 1, 1, 1, 1, 1, 1, 1, 1, 1, 1, 1, 1, 1, 1, 1, 1, 1, 1, 1, 1, 1, 1, 1, 1, 1, 1, 1, 1, 1, 1, 1, 1, 1, 1, 1, 1, 1, 1, 1, 1, 1, 1, 1, 1, 1, 1, 1, 1, 1, 1, 1, 1, 1, 1, 1, 1, 1, 1, 1, 1, 1, 1, 1, 1, 1, 1, 1, 1, 1, 1, 1, 1, 1, 1, 1, 1, 1, 1, 1, 1, 1, 1, 1, 1, 1, 1, 1, 1, 1, 1, 1])
me_cube_005.polygons.foreach_set('material_index', [0, 0, 0, 0, 1, 1, 1, 1, 2, 2, 2, 2, 2, 0, 0, 0, 0, 0, 1, 1, 1, 1, 2, 2, 2, 2, 2, 0, 3, 3, 3, 3, 3, 3, 3, 3, 3, 3, 3, 3, 3, 3, 3, 3, 3, 3, 3, 3, 3, 3, 3, 3, 3, 3, 3, 3, 3, 3, 3, 3, 3, 3, 3, 3, 3, 3, 3, 3, 3, 3, 3, 3, 3, 3, 3, 3, 3, 3, 4, 4, 4, 4, 4, 3, 3, 3, 3, 3, 3, 3, 3, 3, 3, 3, 3, 3, 3, 3, 3, 3, 3, 3, 3, 3, 3, 3, 3, 3, 3, 3, 3, 3, 3, 4, 4, 4, 4, 4, 3, 3, 3, 3, 3, 3, 3, 3, 3, 3, 3, 3, 3, 3, 3, 3, 4, 4, 4, 4, 4, 3, 3, 3, 3, 3, 3, 3, 3, 3, 3, 3, 3, 3, 3, 3, 3, 3, 3, 3, 3, 3, 3, 3, 3, 3, 3, 3, 3, 3, 4, 4, 4, 4, 4, 3, 3, 3, 3, 3, 3, 3, 3, 3, 3, 3, 4, 4, 4, 4, 4, 4, 4, 4, 4, 4, 4, 4, 4, 4, 4, 4, 4, 4, 0, 0, 0, 0, 0, 0, 0, 0, 0, 0, 0, 0, 0, 0, 0, 0, 0, 0, 0, 0, 0, 0, 0, 0, 0, 0, 0, 0, 0, 0, 0, 0, 0, 0, 0, 0, 0, 0, 0, 0, 0, 0, 0, 0, 0, 0, 0, 0, 0, 0, 0, 0, 0, 0, 0, 0, 0, 0, 0, 0, 0, 0, 0, 0, 0, 0, 0, 0, 0, 0, 0, 0, 0, 0, 0, 0, 0, 0, 0, 0, 0, 0, 0, 0, 0, 0, 0, 0, 0, 0, 0, 0, 0, 0, 0, 0, 0, 0, 0, 0, 0, 0, 0, 0, 0, 0, 0, 0, 0, 0, 0, 0, 0, 0, 0, 0, 0, 0, 0, 0, 0, 0, 0, 0, 0, 0, 0, 0, 0, 0, 0, 0, 0, 0, 0, 0, 0, 0, 0, 0, 0, 0, 0, 0, 0, 0, 0, 0, 0, 0, 0, 0, 0, 0, 0, 0, 0, 0, 0, 0, 0, 0, 0, 0, 0, 0, 0, 0, 0, 0, 0, 0, 0, 0, 0, 0, 0, 0, 0, 0, 0, 0, 0, 0, 0, 0, 0, 0, 0, 0, 0, 0, 0, 0, 0, 0, 0, 0, 0, 0, 0, 0, 0, 0, 0, 0, 0, 0, 0, 0, 0, 0, 0, 0, 0, 0, 0, 0, 0, 0, 0, 0, 0, 0, 0, 0, 0, 0, 0, 0, 0, 0, 0, 0, 0, 0, 0, 0, 0, 0, 0, 0, 0, 0, 0, 0, 0, 0, 0, 0, 0, 0, 0, 0, 0, 0, 0, 0, 0, 0, 0, 0, 0, 0, 0, 0, 0, 0, 0, 0, 0, 0, 0, 0, 0, 0, 0, 0, 0, 0])
me_cube_005.materials.append(mat_main)
me_cube_005.materials.append(mat_walls)
me_cube_005.materials.append(mat_stone)
me_cube_005.materials.append(mat_wood)
me_cube_005.materials.append(mat_wood_light)
me_cube_005.use_remesh_preserve_volume = False
me_cube_005.use_remesh_preserve_attributes = False
me_cube_005.use_mirror_vertex_groups = False
me_cube_005.update()

# ---- objects
ob_houses_secondage_3_level1 = bpy.data.objects.new('Houses_SecondAge_3_Level1', me_cube_005)

# ---- transforms, parenting, visibility, modifiers, constraints
ob_houses_secondage_3_level1.location = (0.0, 0.0, 0.0)
ob_houses_secondage_3_level1.lineart.crease_threshold = 0.0
_m = ob_houses_secondage_3_level1.modifiers.new('Auto Smooth', 'NODES')
_m.node_group = ng_auto_smooth
_gi = [s.identifier for s in ng_auto_smooth.interface.items_tree if s.item_type == 'SOCKET' and s.in_out == 'INPUT']
_m[_gi[1]] = 0.5236  # Angle

# ---- collection membership
col_collection.objects.link(ob_houses_secondage_3_level1)

# ---- scene / render settings (as saved in the file)
scene.frame_start = 1; scene.frame_end = 250; scene.frame_set(1)
scene.render.engine = 'BLENDER_EEVEE_NEXT'
scene.cycles.sampling_pattern = 'TABULATED_SOBOL'
scene.cycles.use_light_tree = False
scene.view_settings.view_transform = 'Filmic'
bpy.context.view_layer.update()

# ---- added for rendering (the .blend has no active camera and no usable light): camera, sun
cam_auto = bpy.data.cameras.new('AutoCamera')
cam_auto.lens = 50.0
cam_auto.sensor_width = 36.0
cam_auto.clip_end = 1000.0
ob_auto_camera = bpy.data.objects.new('AutoCamera', cam_auto)
scene.collection.objects.link(ob_auto_camera)
ob_auto_camera.location = (1.34922, -0.791456, 1.12818)
ob_auto_camera.rotation_euler = (1.09748, -7.21219e-08, 0.694738)
scene.camera = ob_auto_camera
light_auto_sun = bpy.data.lights.new('AutoSun', 'SUN')
light_auto_sun.energy = 3.0
light_auto_sun.angle = 0.0523599
ob_auto_sun = bpy.data.objects.new('AutoSun', light_auto_sun)
scene.collection.objects.link(ob_auto_sun)
ob_auto_sun.rotation_euler = (0.872665, 0.174533, 0.523599)
bpy.context.view_layer.update()
